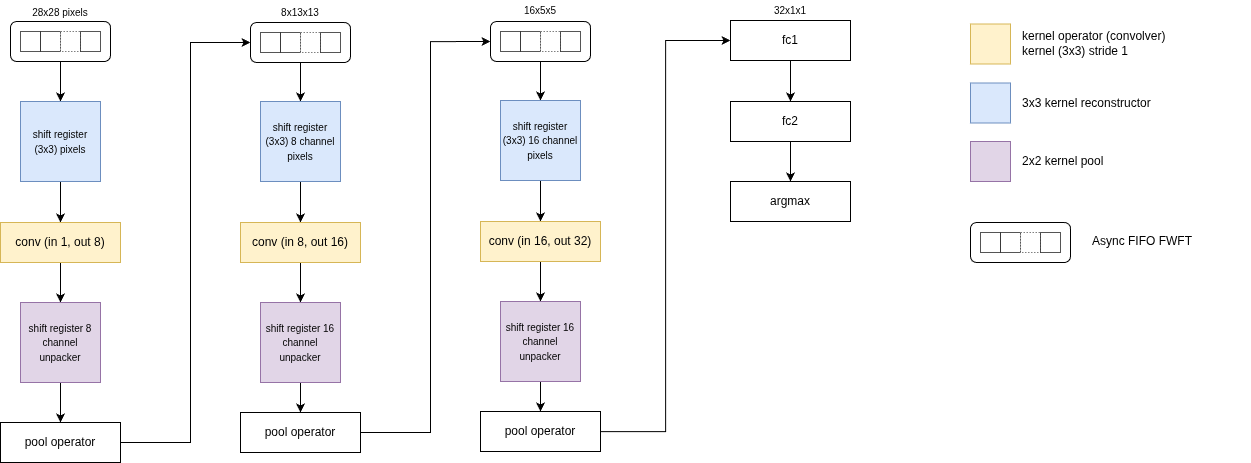

The diagram above was exported from draw.io. Its source (the exported page's mxGraphModel, read from the mxfile embedded in the PNG):
<mxGraphModel dx="1540" dy="1004" grid="1" gridSize="10" guides="1" tooltips="1" connect="1" arrows="1" fold="1" page="1" pageScale="1" pageWidth="827" pageHeight="1169" math="0" shadow="0">
  <root>
    <mxCell id="0" />
    <mxCell id="1" parent="0" />
    <mxCell id="ObiCTsXSXHH6P-UA6byo-62" edge="1" parent="1" source="ObiCTsXSXHH6P-UA6byo-13" style="edgeStyle=orthogonalEdgeStyle;rounded=0;orthogonalLoop=1;jettySize=auto;html=1;" target="ObiCTsXSXHH6P-UA6byo-9" value="">
      <mxGeometry relative="1" as="geometry" />
    </mxCell>
    <mxCell id="ObiCTsXSXHH6P-UA6byo-13" parent="1" style="rounded=1;whiteSpace=wrap;html=1;" value="" vertex="1">
      <mxGeometry height="40" width="100" x="240" y="79" as="geometry" />
    </mxCell>
    <mxCell id="ObiCTsXSXHH6P-UA6byo-1" parent="1" style="rounded=0;whiteSpace=wrap;html=1;strokeWidth=0.5;" value="" vertex="1">
      <mxGeometry height="20" width="20" x="270" y="89" as="geometry" />
    </mxCell>
    <mxCell id="ObiCTsXSXHH6P-UA6byo-4" parent="1" style="rounded=0;whiteSpace=wrap;html=1;dashed=1;strokeWidth=0.5;" value="" vertex="1">
      <mxGeometry height="20" width="20" x="290" y="89" as="geometry" />
    </mxCell>
    <mxCell id="ObiCTsXSXHH6P-UA6byo-5" parent="1" style="rounded=0;whiteSpace=wrap;html=1;strokeWidth=0.5;" value="" vertex="1">
      <mxGeometry height="20" width="20" x="310" y="89" as="geometry" />
    </mxCell>
    <mxCell id="ObiCTsXSXHH6P-UA6byo-7" parent="1" style="rounded=0;whiteSpace=wrap;html=1;strokeWidth=0.5;" value="" vertex="1">
      <mxGeometry height="20" width="20" x="250" y="89" as="geometry" />
    </mxCell>
    <mxCell id="ObiCTsXSXHH6P-UA6byo-63" edge="1" parent="1" source="ObiCTsXSXHH6P-UA6byo-9" style="edgeStyle=orthogonalEdgeStyle;rounded=0;orthogonalLoop=1;jettySize=auto;html=1;" target="ObiCTsXSXHH6P-UA6byo-14" value="">
      <mxGeometry relative="1" as="geometry" />
    </mxCell>
    <mxCell id="ObiCTsXSXHH6P-UA6byo-9" parent="1" style="rounded=0;whiteSpace=wrap;html=1;fillColor=#dae8fc;strokeColor=#6c8ebf;" value="&lt;font size=&quot;1&quot;&gt;shift register (3x3) pixels&lt;/font&gt;" vertex="1">
      <mxGeometry height="80" width="80" x="250" y="159" as="geometry" />
    </mxCell>
    <mxCell id="ObiCTsXSXHH6P-UA6byo-64" edge="1" parent="1" source="ObiCTsXSXHH6P-UA6byo-14" style="edgeStyle=orthogonalEdgeStyle;rounded=0;orthogonalLoop=1;jettySize=auto;html=1;" target="ObiCTsXSXHH6P-UA6byo-59" value="">
      <mxGeometry relative="1" as="geometry" />
    </mxCell>
    <mxCell id="ObiCTsXSXHH6P-UA6byo-14" parent="1" style="whiteSpace=wrap;html=1;rounded=0;fillColor=#fff2cc;strokeColor=#d6b656;" value="conv (in 1, out 8)" vertex="1">
      <mxGeometry height="40" width="120" x="230" y="280" as="geometry" />
    </mxCell>
    <mxCell id="ObiCTsXSXHH6P-UA6byo-24" parent="1" style="text;html=1;whiteSpace=wrap;strokeColor=none;fillColor=none;align=center;verticalAlign=middle;rounded=0;" value="&lt;font style=&quot;font-size: 10px;&quot;&gt;28x28 pixels&lt;/font&gt;" vertex="1">
      <mxGeometry height="20" width="60" x="260" y="60" as="geometry" />
    </mxCell>
    <mxCell id="ObiCTsXSXHH6P-UA6byo-65" edge="1" parent="1" source="ObiCTsXSXHH6P-UA6byo-59" style="edgeStyle=orthogonalEdgeStyle;rounded=0;orthogonalLoop=1;jettySize=auto;html=1;" target="ObiCTsXSXHH6P-UA6byo-60" value="">
      <mxGeometry relative="1" as="geometry" />
    </mxCell>
    <mxCell id="ObiCTsXSXHH6P-UA6byo-59" parent="1" style="rounded=0;whiteSpace=wrap;html=1;fillColor=#e1d5e7;strokeColor=#9673a6;" value="&lt;font size=&quot;1&quot;&gt;shift register 8 channel unpacker&lt;/font&gt;" vertex="1">
      <mxGeometry height="80" width="80" x="250" y="360" as="geometry" />
    </mxCell>
    <mxCell id="ObiCTsXSXHH6P-UA6byo-71" edge="1" parent="1" source="ObiCTsXSXHH6P-UA6byo-60" style="edgeStyle=orthogonalEdgeStyle;rounded=0;orthogonalLoop=1;jettySize=auto;html=1;entryX=0;entryY=0.5;entryDx=0;entryDy=0;" target="ObiCTsXSXHH6P-UA6byo-66">
      <mxGeometry relative="1" as="geometry">
        <Array as="points">
          <mxPoint x="420" y="500" />
          <mxPoint x="420" y="100" />
        </Array>
        <mxPoint x="450" y="250" as="targetPoint" />
      </mxGeometry>
    </mxCell>
    <mxCell id="ObiCTsXSXHH6P-UA6byo-60" parent="1" style="whiteSpace=wrap;html=1;rounded=0;" value="pool operator" vertex="1">
      <mxGeometry height="40" width="120" x="230" y="480" as="geometry" />
    </mxCell>
    <mxCell id="ObiCTsXSXHH6P-UA6byo-74" edge="1" parent="1" source="ObiCTsXSXHH6P-UA6byo-66" style="edgeStyle=orthogonalEdgeStyle;rounded=0;orthogonalLoop=1;jettySize=auto;html=1;" target="ObiCTsXSXHH6P-UA6byo-73" value="">
      <mxGeometry relative="1" as="geometry" />
    </mxCell>
    <mxCell id="ObiCTsXSXHH6P-UA6byo-66" parent="1" style="rounded=1;whiteSpace=wrap;html=1;" value="" vertex="1">
      <mxGeometry height="40" width="100" x="480" y="80" as="geometry" />
    </mxCell>
    <mxCell id="ObiCTsXSXHH6P-UA6byo-67" parent="1" style="rounded=0;whiteSpace=wrap;html=1;strokeWidth=0.5;" value="" vertex="1">
      <mxGeometry height="20" width="20" x="510" y="90" as="geometry" />
    </mxCell>
    <mxCell id="ObiCTsXSXHH6P-UA6byo-68" parent="1" style="rounded=0;whiteSpace=wrap;html=1;dashed=1;strokeWidth=0.5;" value="" vertex="1">
      <mxGeometry height="20" width="20" x="530" y="90" as="geometry" />
    </mxCell>
    <mxCell id="ObiCTsXSXHH6P-UA6byo-69" parent="1" style="rounded=0;whiteSpace=wrap;html=1;strokeWidth=0.5;" value="" vertex="1">
      <mxGeometry height="20" width="20" x="550" y="90" as="geometry" />
    </mxCell>
    <mxCell id="ObiCTsXSXHH6P-UA6byo-70" parent="1" style="rounded=0;whiteSpace=wrap;html=1;strokeWidth=0.5;" value="" vertex="1">
      <mxGeometry height="20" width="20" x="490" y="90" as="geometry" />
    </mxCell>
    <mxCell id="ObiCTsXSXHH6P-UA6byo-76" edge="1" parent="1" source="ObiCTsXSXHH6P-UA6byo-73" style="edgeStyle=orthogonalEdgeStyle;rounded=0;orthogonalLoop=1;jettySize=auto;html=1;" target="ObiCTsXSXHH6P-UA6byo-75" value="">
      <mxGeometry relative="1" as="geometry" />
    </mxCell>
    <mxCell id="ObiCTsXSXHH6P-UA6byo-73" parent="1" style="rounded=0;whiteSpace=wrap;html=1;fillColor=#dae8fc;strokeColor=#6c8ebf;" value="&lt;span style=&quot;font-size: x-small;&quot;&gt;shift register (3x3) 8 channel pixels&lt;/span&gt;" vertex="1">
      <mxGeometry height="80" width="80" x="490" y="159" as="geometry" />
    </mxCell>
    <mxCell id="ObiCTsXSXHH6P-UA6byo-78" edge="1" parent="1" source="ObiCTsXSXHH6P-UA6byo-75" style="edgeStyle=orthogonalEdgeStyle;rounded=0;orthogonalLoop=1;jettySize=auto;html=1;" target="ObiCTsXSXHH6P-UA6byo-77" value="">
      <mxGeometry relative="1" as="geometry" />
    </mxCell>
    <mxCell id="ObiCTsXSXHH6P-UA6byo-75" parent="1" style="whiteSpace=wrap;html=1;rounded=0;fillColor=#fff2cc;strokeColor=#d6b656;" value="conv (in 8, out 16)" vertex="1">
      <mxGeometry height="40" width="120" x="470" y="280" as="geometry" />
    </mxCell>
    <mxCell id="ObiCTsXSXHH6P-UA6byo-80" edge="1" parent="1" source="ObiCTsXSXHH6P-UA6byo-77" style="edgeStyle=orthogonalEdgeStyle;rounded=0;orthogonalLoop=1;jettySize=auto;html=1;" target="ObiCTsXSXHH6P-UA6byo-79" value="">
      <mxGeometry relative="1" as="geometry" />
    </mxCell>
    <mxCell id="ObiCTsXSXHH6P-UA6byo-77" parent="1" style="rounded=0;whiteSpace=wrap;html=1;fillColor=#e1d5e7;strokeColor=#9673a6;" value="&lt;span style=&quot;font-size: x-small;&quot;&gt;shift register 16 channel unpacker&lt;/span&gt;" vertex="1">
      <mxGeometry height="80" width="80" x="490" y="360" as="geometry" />
    </mxCell>
    <mxCell id="ObiCTsXSXHH6P-UA6byo-94" edge="1" parent="1" source="ObiCTsXSXHH6P-UA6byo-79" style="edgeStyle=orthogonalEdgeStyle;rounded=0;orthogonalLoop=1;jettySize=auto;html=1;entryX=0;entryY=0.5;entryDx=0;entryDy=0;" target="ObiCTsXSXHH6P-UA6byo-82">
      <mxGeometry relative="1" as="geometry">
        <Array as="points">
          <mxPoint x="660" y="490" />
          <mxPoint x="660" y="99" />
        </Array>
      </mxGeometry>
    </mxCell>
    <mxCell id="ObiCTsXSXHH6P-UA6byo-79" parent="1" style="whiteSpace=wrap;html=1;rounded=0;" value="pool operator" vertex="1">
      <mxGeometry height="40" width="120" x="470" y="470" as="geometry" />
    </mxCell>
    <mxCell id="ObiCTsXSXHH6P-UA6byo-81" edge="1" parent="1" source="ObiCTsXSXHH6P-UA6byo-82" style="edgeStyle=orthogonalEdgeStyle;rounded=0;orthogonalLoop=1;jettySize=auto;html=1;" target="ObiCTsXSXHH6P-UA6byo-88" value="">
      <mxGeometry relative="1" as="geometry" />
    </mxCell>
    <mxCell id="ObiCTsXSXHH6P-UA6byo-82" parent="1" style="rounded=1;whiteSpace=wrap;html=1;" value="" vertex="1">
      <mxGeometry height="40" width="100" x="720" y="79" as="geometry" />
    </mxCell>
    <mxCell id="ObiCTsXSXHH6P-UA6byo-83" parent="1" style="rounded=0;whiteSpace=wrap;html=1;strokeWidth=0.5;" value="" vertex="1">
      <mxGeometry height="20" width="20" x="750" y="89" as="geometry" />
    </mxCell>
    <mxCell id="ObiCTsXSXHH6P-UA6byo-84" parent="1" style="rounded=0;whiteSpace=wrap;html=1;dashed=1;strokeWidth=0.5;" value="" vertex="1">
      <mxGeometry height="20" width="20" x="770" y="89" as="geometry" />
    </mxCell>
    <mxCell id="ObiCTsXSXHH6P-UA6byo-85" parent="1" style="rounded=0;whiteSpace=wrap;html=1;strokeWidth=0.5;" value="" vertex="1">
      <mxGeometry height="20" width="20" x="790" y="89" as="geometry" />
    </mxCell>
    <mxCell id="ObiCTsXSXHH6P-UA6byo-86" parent="1" style="rounded=0;whiteSpace=wrap;html=1;strokeWidth=0.5;" value="" vertex="1">
      <mxGeometry height="20" width="20" x="730" y="89" as="geometry" />
    </mxCell>
    <mxCell id="ObiCTsXSXHH6P-UA6byo-87" edge="1" parent="1" source="ObiCTsXSXHH6P-UA6byo-88" style="edgeStyle=orthogonalEdgeStyle;rounded=0;orthogonalLoop=1;jettySize=auto;html=1;" target="ObiCTsXSXHH6P-UA6byo-90" value="">
      <mxGeometry relative="1" as="geometry" />
    </mxCell>
    <mxCell id="ObiCTsXSXHH6P-UA6byo-88" parent="1" style="rounded=0;whiteSpace=wrap;html=1;fillColor=#dae8fc;strokeColor=#6c8ebf;" value="&lt;span style=&quot;font-size: x-small;&quot;&gt;shift register (3x3) 16 channel pixels&lt;/span&gt;" vertex="1">
      <mxGeometry height="80" width="80" x="730" y="158" as="geometry" />
    </mxCell>
    <mxCell id="ObiCTsXSXHH6P-UA6byo-89" edge="1" parent="1" source="ObiCTsXSXHH6P-UA6byo-90" style="edgeStyle=orthogonalEdgeStyle;rounded=0;orthogonalLoop=1;jettySize=auto;html=1;" target="ObiCTsXSXHH6P-UA6byo-92" value="">
      <mxGeometry relative="1" as="geometry" />
    </mxCell>
    <mxCell id="ObiCTsXSXHH6P-UA6byo-90" parent="1" style="whiteSpace=wrap;html=1;rounded=0;fillColor=#fff2cc;strokeColor=#d6b656;" value="conv (in 16, out 32)" vertex="1">
      <mxGeometry height="40" width="120" x="710" y="279" as="geometry" />
    </mxCell>
    <mxCell id="ObiCTsXSXHH6P-UA6byo-91" edge="1" parent="1" source="ObiCTsXSXHH6P-UA6byo-92" style="edgeStyle=orthogonalEdgeStyle;rounded=0;orthogonalLoop=1;jettySize=auto;html=1;" target="ObiCTsXSXHH6P-UA6byo-93" value="">
      <mxGeometry relative="1" as="geometry" />
    </mxCell>
    <mxCell id="ObiCTsXSXHH6P-UA6byo-92" parent="1" style="rounded=0;whiteSpace=wrap;html=1;fillColor=#e1d5e7;strokeColor=#9673a6;" value="&lt;span style=&quot;font-size: x-small;&quot;&gt;shift register 16 channel unpacker&lt;/span&gt;" vertex="1">
      <mxGeometry height="80" width="80" x="730" y="359" as="geometry" />
    </mxCell>
    <mxCell id="xNBEIgrYU89PVRmHCmK1-1" edge="1" parent="1" source="ObiCTsXSXHH6P-UA6byo-93" style="edgeStyle=orthogonalEdgeStyle;rounded=0;orthogonalLoop=1;jettySize=auto;html=1;entryX=0;entryY=0.5;entryDx=0;entryDy=0;" target="ObiCTsXSXHH6P-UA6byo-104">
      <mxGeometry relative="1" as="geometry" />
    </mxCell>
    <mxCell id="ObiCTsXSXHH6P-UA6byo-93" parent="1" style="whiteSpace=wrap;html=1;rounded=0;" value="pool operator" vertex="1">
      <mxGeometry height="40" width="120" x="710" y="469" as="geometry" />
    </mxCell>
    <mxCell id="ObiCTsXSXHH6P-UA6byo-111" edge="1" parent="1" source="ObiCTsXSXHH6P-UA6byo-104" style="edgeStyle=orthogonalEdgeStyle;rounded=0;orthogonalLoop=1;jettySize=auto;html=1;" target="ObiCTsXSXHH6P-UA6byo-107" value="">
      <mxGeometry relative="1" as="geometry" />
    </mxCell>
    <mxCell id="ObiCTsXSXHH6P-UA6byo-104" parent="1" style="whiteSpace=wrap;html=1;rounded=0;" value="fc1" vertex="1">
      <mxGeometry height="40" width="120" x="960" y="78" as="geometry" />
    </mxCell>
    <mxCell id="ObiCTsXSXHH6P-UA6byo-112" edge="1" parent="1" source="ObiCTsXSXHH6P-UA6byo-107" style="edgeStyle=orthogonalEdgeStyle;rounded=0;orthogonalLoop=1;jettySize=auto;html=1;" target="ObiCTsXSXHH6P-UA6byo-109" value="">
      <mxGeometry relative="1" as="geometry" />
    </mxCell>
    <mxCell id="ObiCTsXSXHH6P-UA6byo-107" parent="1" style="whiteSpace=wrap;html=1;rounded=0;" value="fc2" vertex="1">
      <mxGeometry height="40" width="120" x="960" y="159" as="geometry" />
    </mxCell>
    <mxCell id="ObiCTsXSXHH6P-UA6byo-109" parent="1" style="whiteSpace=wrap;html=1;rounded=0;" value="argmax" vertex="1">
      <mxGeometry height="40" width="120" x="960" y="239" as="geometry" />
    </mxCell>
    <mxCell id="xNBEIgrYU89PVRmHCmK1-2" parent="1" style="text;html=1;whiteSpace=wrap;strokeColor=none;fillColor=none;align=center;verticalAlign=middle;rounded=0;" value="&lt;font style=&quot;font-size: 10px;&quot;&gt;8x13x13&lt;/font&gt;" vertex="1">
      <mxGeometry height="20" width="60" x="500" y="60" as="geometry" />
    </mxCell>
    <mxCell id="xNBEIgrYU89PVRmHCmK1-3" parent="1" style="text;html=1;whiteSpace=wrap;strokeColor=none;fillColor=none;align=center;verticalAlign=middle;rounded=0;" value="&lt;span style=&quot;font-size: 10px;&quot;&gt;16x5x5&lt;/span&gt;" vertex="1">
      <mxGeometry height="20" width="60" x="740" y="58" as="geometry" />
    </mxCell>
    <mxCell id="xNBEIgrYU89PVRmHCmK1-4" parent="1" style="text;html=1;whiteSpace=wrap;strokeColor=none;fillColor=none;align=center;verticalAlign=middle;rounded=0;" value="&lt;span style=&quot;font-size: 10px;&quot;&gt;32x1x1&lt;/span&gt;" vertex="1">
      <mxGeometry height="20" width="60" x="990" y="58" as="geometry" />
    </mxCell>
    <mxCell id="xNBEIgrYU89PVRmHCmK1-5" parent="1" style="text;html=1;whiteSpace=wrap;strokeColor=none;fillColor=none;align=left;verticalAlign=middle;rounded=0;" value="kernel operator&amp;nbsp;&lt;span style=&quot;background-color: transparent; color: light-dark(rgb(0, 0, 0), rgb(255, 255, 255));&quot;&gt;(convolver)&lt;br&gt;kernel (3x3) stride 1&lt;/span&gt;" vertex="1">
      <mxGeometry height="40" width="160" x="1250" y="81" as="geometry" />
    </mxCell>
    <mxCell id="xNBEIgrYU89PVRmHCmK1-6" parent="1" style="text;html=1;whiteSpace=wrap;strokeColor=none;fillColor=none;align=left;verticalAlign=middle;rounded=0;" value="&lt;font&gt;3x3 kernel reconstructor&lt;/font&gt;" vertex="1">
      <mxGeometry height="41" width="160" x="1250" y="140" as="geometry" />
    </mxCell>
    <mxCell id="xNBEIgrYU89PVRmHCmK1-7" parent="1" style="text;html=1;whiteSpace=wrap;strokeColor=none;fillColor=none;align=left;verticalAlign=middle;rounded=0;" value="&lt;span style=&quot;text-align: center;&quot;&gt;&lt;font&gt;2x2 kernel pool&lt;/font&gt;&lt;/span&gt;" vertex="1">
      <mxGeometry height="40" width="160" x="1250" y="199" as="geometry" />
    </mxCell>
    <mxCell id="xNBEIgrYU89PVRmHCmK1-8" parent="1" style="rounded=0;whiteSpace=wrap;html=1;fillColor=#fff2cc;strokeColor=#d6b656;" value="" vertex="1">
      <mxGeometry height="40" width="40" x="1200" y="81.5" as="geometry" />
    </mxCell>
    <mxCell id="xNBEIgrYU89PVRmHCmK1-9" parent="1" style="rounded=0;whiteSpace=wrap;html=1;fillColor=#e1d5e7;strokeColor=#9673a6;" value="" vertex="1">
      <mxGeometry height="40" width="40" x="1200" y="199" as="geometry" />
    </mxCell>
    <mxCell id="xNBEIgrYU89PVRmHCmK1-10" parent="1" style="rounded=0;whiteSpace=wrap;html=1;fillColor=#dae8fc;strokeColor=#6c8ebf;" value="" vertex="1">
      <mxGeometry height="40" width="40" x="1200" y="140.5" as="geometry" />
    </mxCell>
    <mxCell id="xNBEIgrYU89PVRmHCmK1-12" parent="1" style="rounded=1;whiteSpace=wrap;html=1;" value="" vertex="1">
      <mxGeometry height="40" width="100" x="1200" y="280" as="geometry" />
    </mxCell>
    <mxCell id="xNBEIgrYU89PVRmHCmK1-13" parent="1" style="rounded=0;whiteSpace=wrap;html=1;strokeWidth=0.5;" value="" vertex="1">
      <mxGeometry height="20" width="20" x="1230" y="290" as="geometry" />
    </mxCell>
    <mxCell id="xNBEIgrYU89PVRmHCmK1-14" parent="1" style="rounded=0;whiteSpace=wrap;html=1;dashed=1;strokeWidth=0.5;" value="" vertex="1">
      <mxGeometry height="20" width="20" x="1250" y="290" as="geometry" />
    </mxCell>
    <mxCell id="xNBEIgrYU89PVRmHCmK1-15" parent="1" style="rounded=0;whiteSpace=wrap;html=1;strokeWidth=0.5;" value="" vertex="1">
      <mxGeometry height="20" width="20" x="1270" y="290" as="geometry" />
    </mxCell>
    <mxCell id="xNBEIgrYU89PVRmHCmK1-16" parent="1" style="rounded=0;whiteSpace=wrap;html=1;strokeWidth=0.5;" value="" vertex="1">
      <mxGeometry height="20" width="20" x="1210" y="290" as="geometry" />
    </mxCell>
    <mxCell id="xNBEIgrYU89PVRmHCmK1-18" parent="1" style="text;html=1;whiteSpace=wrap;strokeColor=none;fillColor=none;align=left;verticalAlign=middle;rounded=0;" value="&lt;span style=&quot;text-align: center;&quot;&gt;&lt;font&gt;Async FIFO FWFT&lt;/font&gt;&lt;/span&gt;" vertex="1">
      <mxGeometry height="40" width="160" x="1320" y="279" as="geometry" />
    </mxCell>
  </root>
</mxGraphModel>